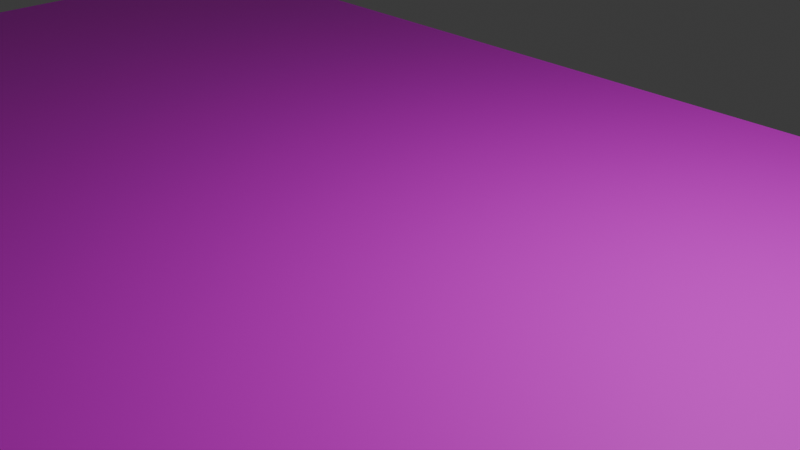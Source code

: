 # Source: FallingPlatform.blend  (saved by Blender 4.3.34; exported with 4.5.12 LTS)
import bpy
from mathutils import Matrix  # noqa: F401  (used for matrix-valued properties, if any)

bpy.ops.wm.read_factory_settings(use_empty=True)
scene = bpy.context.scene
scene.name = 'Scene'

# ---- collections
col_collection = bpy.data.collections.new('Collection'); scene.collection.children.link(col_collection)

# ---- images (referenced by path relative to the original .blend; pixels are not part of the script)
import os
ASSET_DIR = os.environ.get("B2B_ASSET_DIR", "")  # directory of the original .blend (textures are referenced by path, not embedded)
HERE = os.path.dirname(os.path.abspath(__file__))  # packed textures are extracted next to this script under _unpacked/

def load_image(name, relpath, width, height, colorspace="sRGB"):
    """Load a texture the original file referenced (path relative to the .blend, or extracted next to this script)."""
    p = next((c for c in (os.path.join(HERE, relpath), os.path.join(ASSET_DIR, relpath)) if relpath and os.path.exists(c)), "")
    if p:
        img = bpy.data.images.load(p, check_existing=True)
        img.name = name
    else:  # same state as the original file: an image datablock whose file is absent (Cycles renders it pink)
        img = bpy.data.images.new(name, width, height)
        img.source = "FILE"
        img.filepath = "//" + (relpath or name)
    img.colorspace_settings.name = colorspace
    return img
img_colormap_png = load_image('Colormap.png', 'Colormap.png', 1024, 1024, 'sRGB')

# ---- materials (node trees are filled in below, after node groups)
mat_material = bpy.data.materials.new('Material')
mat_material.alpha_threshold = 0.0
mat_material.roughness = 0.5
mat_material.line_color = (0.0, 0.0, 0.0, 1.0)

# ---- material node trees
mat_material.use_nodes = True; mat_material.node_tree.nodes.clear()
_N = mat_material.node_tree.nodes; _L = mat_material.node_tree.links
n0 = _N.new('ShaderNodeOutputMaterial'); n0.name = 'Material Output'; n0.location = (200, 100)
n1 = _N.new('ShaderNodeBsdfPrincipled'); n1.name = 'Principled BSDF'; n1.location = (-200, 100)
n1.inputs[3].default_value = 1.45
n2 = _N.new('ShaderNodeTexImage'); n2.name = '画像テクスチャ'; n2.location = (-490, 80)
n2.image = img_colormap_png
_L.new(n1.outputs[0], n0.inputs[0])
_L.new(n2.outputs[0], n1.inputs[0])
n0.is_active_output = True

# ---- world
world_world = bpy.data.worlds.new('World'); scene.world = world_world
world_world.use_nodes = True; world_world.node_tree.nodes.clear()
_N = world_world.node_tree.nodes; _L = world_world.node_tree.links
n0 = _N.new('ShaderNodeOutputWorld'); n0.name = 'World Output'; n0.location = (200, 100)
n1 = _N.new('ShaderNodeBackground'); n1.name = 'Background'; n1.location = (-200, 100)
n1.inputs[0].default_value = (0.05088, 0.05088, 0.05088, 1.0)
_L.new(n1.outputs[0], n0.inputs[0])
n0.is_active_output = True
world_world.color = (0.05088, 0.05088, 0.05088)
world_world.sun_shadow_jitter_overblur = 0.0

# ---- cameras
cam_camera = bpy.data.cameras.new('Camera')
cam_camera.clip_end = 100.0
cam_camera.ortho_scale = 7.314

# ---- lights
light_light = bpy.data.lights.new('Light', 'POINT')
light_light.energy = 1000.0
light_light.shadow_soft_size = 0.1

# ---- meshes
me_cube = bpy.data.meshes.new('Cube')
me_cube.from_pydata([(10.0, 5.0, 0.0), (10.0, 5.0, -10.0), (10.0, -5.0, 0.0), (10.0, -5.0, -10.0), (-10.0, 5.0, 0.0), (-10.0, 5.0, -10.0), (-10.0, -5.0, 0.0), (-10.0, -5.0, -10.0), (-10.0, 4.0, -10.0), (10.0, 4.0, 0.0), (-10.0, 4.0, 0.0), (10.0, 4.0, -10.0), (-10.0, -4.0, -10.0), (10.0, -4.0, 0.0), (-10.0, -4.0, 0.0), (10.0, -4.0, -10.0), (8.0, 5.0, -10.0), (8.0, -5.0, 0.0), (8.0, -5.0, -10.0), (8.0, 5.0, 0.0), (8.0, 4.0, -10.0), (8.0, 4.0, 0.0), (8.0, -4.0, -10.0), (8.0, -4.0, 0.0), (-8.0, 5.0, -10.0), (-8.0, -5.0, 0.0), (-8.0, 4.0, -10.0), (-8.0, -4.0, -10.0), (-8.0, -5.0, -10.0), (-8.0, 5.0, 0.0), (-8.0, 4.0, 0.0), (-8.0, -4.0, 0.0), (10.0, 5.0, -1.0), (-10.0, -5.0, -1.0), (10.0, -5.0, -1.0), (-10.0, 5.0, -1.0), (10.0, 4.0, -1.0), (-10.0, 4.0, -1.0), (-10.0, -4.0, -1.0), (10.0, -4.0, -1.0), (8.0, 5.0, -1.0), (8.0, -5.0, -1.0), (-8.0, 5.0, -1.0), (-8.0, -5.0, -1.0), (10.0, 5.0, -9.0), (10.0, -5.0, -9.0), (-10.0, 5.0, -9.0), (10.0, 4.0, -9.0), (-10.0, 4.0, -9.0), (-10.0, -4.0, -9.0), (10.0, -4.0, -9.0), (8.0, 5.0, -9.0), (8.0, -5.0, -9.0), (-8.0, 5.0, -9.0), (-8.0, -5.0, -9.0), (-10.0, -5.0, -9.0)], [], [(31, 14, 6, 25), (43, 25, 6, 33), (37, 10, 4, 35), (22, 15, 3, 18), (39, 13, 2, 34), (40, 19, 0, 32), (32, 0, 9, 36), (16, 1, 11, 20), (38, 14, 10, 37), (29, 4, 10, 30), (33, 6, 14, 38), (36, 9, 13, 39), (20, 11, 15, 22), (30, 10, 14, 31), (9, 21, 23, 13), (26, 20, 22, 27), (0, 19, 21, 9), (24, 16, 20, 26), (42, 29, 19, 40), (27, 22, 18, 28), (34, 2, 17, 41), (13, 23, 17, 2), (12, 27, 28, 7), (35, 4, 29, 42), (5, 24, 26, 8), (8, 26, 27, 12), (21, 30, 31, 23), (19, 29, 30, 21), (41, 17, 25, 43), (23, 31, 25, 17), (52, 41, 43, 54), (46, 35, 42, 53), (45, 34, 41, 52), (53, 42, 40, 51), (47, 36, 39, 50), (55, 33, 38, 49), (49, 38, 37, 48), (44, 32, 36, 47), (51, 40, 32, 44), (50, 39, 34, 45), (48, 37, 35, 46), (54, 43, 33, 55), (28, 54, 55, 7), (8, 48, 46, 5), (15, 50, 45, 3), (16, 51, 44, 1), (1, 44, 47, 11), (12, 49, 48, 8), (7, 55, 49, 12), (11, 47, 50, 15), (24, 53, 51, 16), (3, 45, 52, 18), (5, 46, 53, 24), (18, 52, 54, 28)])
_uv = me_cube.uv_layers.new(name='UVMap')
_uv.uv.foreach_set('vector', [0.8, 0.2, 0.8, 0.2, 0.8, 0.2, 0.8, 0.2, 0.8, 0.2, 0.8, 0.2, 0.8, 0.2, 0.8, 0.2, 0.8, 0.2, 0.8, 0.2, 0.8, 0.2, 0.8, 0.2, 0.8, 0.2, 0.8, 0.2, 0.8, 0.2, 0.8, 0.2, 0.8, 0.2, 0.8, 0.2, 0.8, 0.2, 0.8, 0.2, 0.8, 0.2, 0.8, 0.2, 0.8, 0.2, 0.8, 0.2, 0.8, 0.2, 0.8, 0.2, 0.8, 0.2, 0.8, 0.2, 0.8, 0.2, 0.8, 0.2, 0.8, 0.2, 0.8, 0.2, 0.8, 0.2, 0.8, 0.2, 0.8, 0.2, 0.8, 0.2, 0.8, 0.2, 0.8, 0.2, 0.8, 0.2, 0.8, 0.2, 0.8, 0.2, 0.8, 0.2, 0.8, 0.2, 0.8, 0.2, 0.8, 0.2, 0.8, 0.2, 0.8, 0.2, 0.8, 0.2, 0.8, 0.2, 0.8, 0.2, 0.8, 0.2, 0.8, 0.2, 0.8, 0.2, 0.8, 0.2, 0.8, 0.2, 0.8, 0.2, 0.8, 0.2, 0.8, 0.2, 0.8, 0.2, 0.8, 0.2, 0.35, 0.45, 0.35, 0.45, 0.35, 0.45, 0.35, 0.45, 0.8, 0.2, 0.8, 0.2, 0.8, 0.2, 0.8, 0.2, 0.8, 0.2, 0.8, 0.2, 0.8, 0.2, 0.8, 0.2, 0.8, 0.2, 0.8, 0.2, 0.8, 0.2, 0.8, 0.2, 0.8, 0.2, 0.8, 0.2, 0.8, 0.2, 0.8, 0.2, 0.8, 0.2, 0.8, 0.2, 0.8, 0.2, 0.8, 0.2, 0.8, 0.2, 0.8, 0.2, 0.8, 0.2, 0.8, 0.2, 0.8, 0.2, 0.8, 0.2, 0.8, 0.2, 0.8, 0.2, 0.8, 0.2, 0.8, 0.2, 0.8, 0.2, 0.8, 0.2, 0.8, 0.2, 0.8, 0.2, 0.8, 0.2, 0.8, 0.2, 0.8, 0.2, 0.8, 0.2, 0.8, 0.2, 0.8, 0.2, 0.35, 0.45, 0.35, 0.45, 0.35, 0.45, 0.35, 0.45, 0.8, 0.2, 0.8, 0.2, 0.8, 0.2, 0.8, 0.2, 0.8, 0.2, 0.8, 0.2, 0.8, 0.2, 0.8, 0.2, 0.8, 0.2, 0.8, 0.2, 0.8, 0.2, 0.8, 0.2, 0.35, 0.45, 0.35, 0.45, 0.35, 0.45, 0.35, 0.45, 0.8, 0.2, 0.8, 0.2, 0.8, 0.2, 0.8, 0.2, 0.8, 0.2, 0.8, 0.2, 0.8, 0.2, 0.8, 0.2, 0.35, 0.45, 0.35, 0.45, 0.35, 0.45, 0.35, 0.45, 0.35, 0.45, 0.35, 0.45, 0.35, 0.45, 0.35, 0.45, 0.8, 0.2, 0.8, 0.2, 0.8, 0.2, 0.8, 0.2, 0.35, 0.45, 0.35, 0.45, 0.35, 0.45, 0.35, 0.45, 0.8, 0.2, 0.8, 0.2, 0.8, 0.2, 0.8, 0.2, 0.8, 0.2, 0.8, 0.2, 0.8, 0.2, 0.8, 0.2, 0.8, 0.2, 0.8, 0.2, 0.8, 0.2, 0.8, 0.2, 0.8, 0.2, 0.8, 0.2, 0.8, 0.2, 0.8, 0.2, 0.8, 0.2, 0.8, 0.2, 0.8, 0.2, 0.8, 0.2, 0.8, 0.2, 0.8, 0.2, 0.8, 0.2, 0.8, 0.2, 0.8, 0.2, 0.8, 0.2, 0.8, 0.2, 0.8, 0.2, 0.8, 0.2, 0.8, 0.2, 0.8, 0.2, 0.8, 0.2, 0.8, 0.2, 0.8, 0.2, 0.8, 0.2, 0.8, 0.2, 0.8, 0.2, 0.8, 0.2, 0.8, 0.2, 0.8, 0.2, 0.8, 0.2, 0.8, 0.2, 0.8, 0.2, 0.8, 0.2, 0.8, 0.2, 0.8, 0.2, 0.8, 0.2, 0.8, 0.2, 0.8, 0.2, 0.8, 0.2, 0.8, 0.2, 0.8, 0.2, 0.8, 0.2, 0.8, 0.2, 0.8, 0.2, 0.8, 0.2, 0.8, 0.2, 0.8, 0.2, 0.8, 0.2, 0.8, 0.2, 0.8, 0.2, 0.8, 0.2, 0.8, 0.2, 0.8, 0.2, 0.8, 0.2, 0.8, 0.2, 0.8, 0.2, 0.8, 0.2])
me_cube.materials.append(mat_material)
me_cube.use_mirror_vertex_groups = False
me_cube.update()

# ---- objects
ob_cube = bpy.data.objects.new('Cube', me_cube)
ob_light = bpy.data.objects.new('Light', light_light)
ob_camera = bpy.data.objects.new('Camera', cam_camera)

# ---- transforms, parenting, visibility, modifiers, constraints
ob_cube.location = (0.0, 0.0, 0.0)
ob_cube.lock_rotations_4d = False
ob_cube.empty_display_type = 'ARROWS'
ob_cube.lineart.crease_threshold = 0.0
ob_light.location = (4.076, 1.005, 5.904)
ob_light.rotation_euler = (0.6503, 0.05522, 1.866)
ob_light.lock_rotations_4d = False
ob_light.empty_display_type = 'ARROWS'
ob_light.color = (0.0, 0.0, 0.0, 0.0)
ob_light.lineart.crease_threshold = 0.0
ob_camera.location = (7.359, -6.926, 4.958)
ob_camera.rotation_euler = (1.109, 0.0, 0.8149)
ob_camera.lock_rotations_4d = False
ob_camera.empty_display_type = 'ARROWS'
ob_camera.color = (0.0, 0.0, 0.0, 0.0)
ob_camera.display_type = 'WIRE'
ob_camera.lineart.crease_threshold = 0.0

# ---- collection membership
col_collection.objects.link(ob_cube)
col_collection.objects.link(ob_light)
col_collection.objects.link(ob_camera)

# ---- scene / render settings (as saved in the file)
scene.camera = ob_camera
scene.frame_start = 1; scene.frame_end = 250; scene.frame_set(1)
scene.render.engine = 'BLENDER_EEVEE_NEXT'
bpy.context.view_layer.update()
